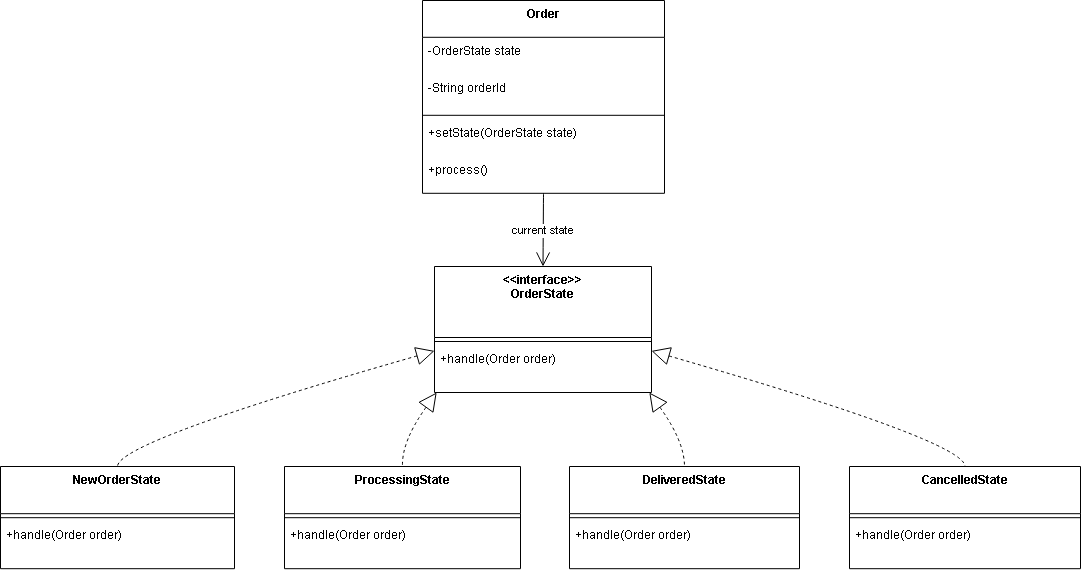

The diagram above was exported from draw.io. Its source (the exported page's mxGraphModel, read from the mxfile embedded in the PNG):
<mxGraphModel dx="1106" dy="605" grid="1" gridSize="10" guides="1" tooltips="1" connect="1" arrows="1" fold="1" page="1" pageScale="1" pageWidth="850" pageHeight="1100" math="0" shadow="0">
  <root>
    <mxCell id="0" />
    <mxCell id="1" parent="0" />
    <mxCell id="edge1" edge="1" parent="1" style="endArrow=block;html=1;" target="state">
      <mxGeometry relative="1" as="geometry">
        <mxPoint x="450" y="170" as="sourcePoint" />
      </mxGeometry>
    </mxCell>
    <mxCell id="edge2" edge="1" parent="1" source="newstate" style="endArrow=block;dashed=1;html=1;">
      <mxGeometry relative="1" as="geometry">
        <mxPoint x="376.19047619047615" y="320" as="targetPoint" />
      </mxGeometry>
    </mxCell>
    <mxCell id="edge3" edge="1" parent="1" source="processing" style="endArrow=block;dashed=1;html=1;">
      <mxGeometry relative="1" as="geometry">
        <mxPoint x="426.19047619047615" y="320" as="targetPoint" />
      </mxGeometry>
    </mxCell>
    <mxCell id="edge4" edge="1" parent="1" source="delivered" style="endArrow=block;dashed=1;html=1;">
      <mxGeometry relative="1" as="geometry">
        <mxPoint x="476.19047619047615" y="320" as="targetPoint" />
      </mxGeometry>
    </mxCell>
    <mxCell id="edge5" edge="1" parent="1" source="cancelled" style="endArrow=block;dashed=1;html=1;">
      <mxGeometry relative="1" as="geometry">
        <mxPoint x="526.1904761904761" y="320" as="targetPoint" />
      </mxGeometry>
    </mxCell>
    <mxCell id="7KiWG-gmsm-JjR68YgOj-1" parent="1" style="swimlane;fontStyle=1;align=center;verticalAlign=top;childLayout=stackLayout;horizontal=1;startSize=36.8;horizontalStack=0;resizeParent=1;resizeParentMax=0;resizeLast=0;collapsible=0;marginBottom=0;" value="Order" vertex="1">
      <mxGeometry height="192.8" width="242" x="472" y="560" as="geometry" />
    </mxCell>
    <mxCell id="7KiWG-gmsm-JjR68YgOj-2" parent="7KiWG-gmsm-JjR68YgOj-1" style="text;strokeColor=none;fillColor=none;align=left;verticalAlign=top;spacingLeft=4;spacingRight=4;overflow=hidden;rotatable=0;points=[[0,0.5],[1,0.5]];portConstraint=eastwest;" value="-OrderState state" vertex="1">
      <mxGeometry height="37" width="242" y="36.8" as="geometry" />
    </mxCell>
    <mxCell id="7KiWG-gmsm-JjR68YgOj-3" parent="7KiWG-gmsm-JjR68YgOj-1" style="text;strokeColor=none;fillColor=none;align=left;verticalAlign=top;spacingLeft=4;spacingRight=4;overflow=hidden;rotatable=0;points=[[0,0.5],[1,0.5]];portConstraint=eastwest;" value="-String orderId" vertex="1">
      <mxGeometry height="37" width="242" y="73.8" as="geometry" />
    </mxCell>
    <mxCell id="7KiWG-gmsm-JjR68YgOj-4" parent="7KiWG-gmsm-JjR68YgOj-1" style="line;strokeWidth=1;fillColor=none;align=left;verticalAlign=middle;spacingTop=-1;spacingLeft=3;spacingRight=3;rotatable=0;labelPosition=right;points=[];portConstraint=eastwest;strokeColor=inherit;" vertex="1">
      <mxGeometry height="8" width="242" y="110.8" as="geometry" />
    </mxCell>
    <mxCell id="7KiWG-gmsm-JjR68YgOj-5" parent="7KiWG-gmsm-JjR68YgOj-1" style="text;strokeColor=none;fillColor=none;align=left;verticalAlign=top;spacingLeft=4;spacingRight=4;overflow=hidden;rotatable=0;points=[[0,0.5],[1,0.5]];portConstraint=eastwest;" value="+setState(OrderState state)" vertex="1">
      <mxGeometry height="37" width="242" y="118.8" as="geometry" />
    </mxCell>
    <mxCell id="7KiWG-gmsm-JjR68YgOj-6" parent="7KiWG-gmsm-JjR68YgOj-1" style="text;strokeColor=none;fillColor=none;align=left;verticalAlign=top;spacingLeft=4;spacingRight=4;overflow=hidden;rotatable=0;points=[[0,0.5],[1,0.5]];portConstraint=eastwest;" value="+process()" vertex="1">
      <mxGeometry height="37" width="242" y="155.8" as="geometry" />
    </mxCell>
    <mxCell id="7KiWG-gmsm-JjR68YgOj-7" parent="1" style="swimlane;fontStyle=1;align=center;verticalAlign=top;childLayout=stackLayout;horizontal=1;startSize=71;horizontalStack=0;resizeParent=1;resizeParentMax=0;resizeLast=0;collapsible=0;marginBottom=0;" value="&lt;&lt;interface&gt;&gt;&#10;OrderState" vertex="1">
      <mxGeometry height="126" width="217" x="484" y="826" as="geometry" />
    </mxCell>
    <mxCell id="7KiWG-gmsm-JjR68YgOj-8" parent="7KiWG-gmsm-JjR68YgOj-7" style="line;strokeWidth=1;fillColor=none;align=left;verticalAlign=middle;spacingTop=-1;spacingLeft=3;spacingRight=3;rotatable=0;labelPosition=right;points=[];portConstraint=eastwest;strokeColor=inherit;" vertex="1">
      <mxGeometry height="8" width="217" y="71" as="geometry" />
    </mxCell>
    <mxCell id="7KiWG-gmsm-JjR68YgOj-9" parent="7KiWG-gmsm-JjR68YgOj-7" style="text;strokeColor=none;fillColor=none;align=left;verticalAlign=top;spacingLeft=4;spacingRight=4;overflow=hidden;rotatable=0;points=[[0,0.5],[1,0.5]];portConstraint=eastwest;" value="+handle(Order order)" vertex="1">
      <mxGeometry height="47" width="217" y="79" as="geometry" />
    </mxCell>
    <mxCell id="7KiWG-gmsm-JjR68YgOj-10" parent="1" style="swimlane;fontStyle=1;align=center;verticalAlign=top;childLayout=stackLayout;horizontal=1;startSize=47.2;horizontalStack=0;resizeParent=1;resizeParentMax=0;resizeLast=0;collapsible=0;marginBottom=0;" value="NewOrderState" vertex="1">
      <mxGeometry height="102.2" width="234" x="50" y="1026" as="geometry" />
    </mxCell>
    <mxCell id="7KiWG-gmsm-JjR68YgOj-11" parent="7KiWG-gmsm-JjR68YgOj-10" style="line;strokeWidth=1;fillColor=none;align=left;verticalAlign=middle;spacingTop=-1;spacingLeft=3;spacingRight=3;rotatable=0;labelPosition=right;points=[];portConstraint=eastwest;strokeColor=inherit;" vertex="1">
      <mxGeometry height="8" width="234" y="47.2" as="geometry" />
    </mxCell>
    <mxCell id="7KiWG-gmsm-JjR68YgOj-12" parent="7KiWG-gmsm-JjR68YgOj-10" style="text;strokeColor=none;fillColor=none;align=left;verticalAlign=top;spacingLeft=4;spacingRight=4;overflow=hidden;rotatable=0;points=[[0,0.5],[1,0.5]];portConstraint=eastwest;" value="+handle(Order order)" vertex="1">
      <mxGeometry height="47" width="234" y="55.2" as="geometry" />
    </mxCell>
    <mxCell id="7KiWG-gmsm-JjR68YgOj-13" parent="1" style="swimlane;fontStyle=1;align=center;verticalAlign=top;childLayout=stackLayout;horizontal=1;startSize=47.2;horizontalStack=0;resizeParent=1;resizeParentMax=0;resizeLast=0;collapsible=0;marginBottom=0;" value="ProcessingState" vertex="1">
      <mxGeometry height="102.2" width="236" x="334" y="1026" as="geometry" />
    </mxCell>
    <mxCell id="7KiWG-gmsm-JjR68YgOj-14" parent="7KiWG-gmsm-JjR68YgOj-13" style="line;strokeWidth=1;fillColor=none;align=left;verticalAlign=middle;spacingTop=-1;spacingLeft=3;spacingRight=3;rotatable=0;labelPosition=right;points=[];portConstraint=eastwest;strokeColor=inherit;" vertex="1">
      <mxGeometry height="8" width="236" y="47.2" as="geometry" />
    </mxCell>
    <mxCell id="7KiWG-gmsm-JjR68YgOj-15" parent="7KiWG-gmsm-JjR68YgOj-13" style="text;strokeColor=none;fillColor=none;align=left;verticalAlign=top;spacingLeft=4;spacingRight=4;overflow=hidden;rotatable=0;points=[[0,0.5],[1,0.5]];portConstraint=eastwest;" value="+handle(Order order)" vertex="1">
      <mxGeometry height="47" width="236" y="55.2" as="geometry" />
    </mxCell>
    <mxCell id="7KiWG-gmsm-JjR68YgOj-16" parent="1" style="swimlane;fontStyle=1;align=center;verticalAlign=top;childLayout=stackLayout;horizontal=1;startSize=47.2;horizontalStack=0;resizeParent=1;resizeParentMax=0;resizeLast=0;collapsible=0;marginBottom=0;" value="DeliveredState" vertex="1">
      <mxGeometry height="102.2" width="230" x="619" y="1026" as="geometry" />
    </mxCell>
    <mxCell id="7KiWG-gmsm-JjR68YgOj-17" parent="7KiWG-gmsm-JjR68YgOj-16" style="line;strokeWidth=1;fillColor=none;align=left;verticalAlign=middle;spacingTop=-1;spacingLeft=3;spacingRight=3;rotatable=0;labelPosition=right;points=[];portConstraint=eastwest;strokeColor=inherit;" vertex="1">
      <mxGeometry height="8" width="230" y="47.2" as="geometry" />
    </mxCell>
    <mxCell id="7KiWG-gmsm-JjR68YgOj-18" parent="7KiWG-gmsm-JjR68YgOj-16" style="text;strokeColor=none;fillColor=none;align=left;verticalAlign=top;spacingLeft=4;spacingRight=4;overflow=hidden;rotatable=0;points=[[0,0.5],[1,0.5]];portConstraint=eastwest;" value="+handle(Order order)" vertex="1">
      <mxGeometry height="47" width="230" y="55.2" as="geometry" />
    </mxCell>
    <mxCell id="7KiWG-gmsm-JjR68YgOj-19" parent="1" style="swimlane;fontStyle=1;align=center;verticalAlign=top;childLayout=stackLayout;horizontal=1;startSize=47.2;horizontalStack=0;resizeParent=1;resizeParentMax=0;resizeLast=0;collapsible=0;marginBottom=0;" value="CancelledState" vertex="1">
      <mxGeometry height="102.2" width="231" x="899" y="1026" as="geometry" />
    </mxCell>
    <mxCell id="7KiWG-gmsm-JjR68YgOj-20" parent="7KiWG-gmsm-JjR68YgOj-19" style="line;strokeWidth=1;fillColor=none;align=left;verticalAlign=middle;spacingTop=-1;spacingLeft=3;spacingRight=3;rotatable=0;labelPosition=right;points=[];portConstraint=eastwest;strokeColor=inherit;" vertex="1">
      <mxGeometry height="8" width="231" y="47.2" as="geometry" />
    </mxCell>
    <mxCell id="7KiWG-gmsm-JjR68YgOj-21" parent="7KiWG-gmsm-JjR68YgOj-19" style="text;strokeColor=none;fillColor=none;align=left;verticalAlign=top;spacingLeft=4;spacingRight=4;overflow=hidden;rotatable=0;points=[[0,0.5],[1,0.5]];portConstraint=eastwest;" value="+handle(Order order)" vertex="1">
      <mxGeometry height="47" width="231" y="55.2" as="geometry" />
    </mxCell>
    <mxCell id="7KiWG-gmsm-JjR68YgOj-22" edge="1" parent="1" source="7KiWG-gmsm-JjR68YgOj-1" style="curved=1;startArrow=none;endArrow=open;endSize=12;exitX=0.5;exitY=1;entryX=0.5;entryY=0;rounded=0;" target="7KiWG-gmsm-JjR68YgOj-7" value="current state">
      <mxGeometry relative="1" as="geometry">
        <Array as="points" />
      </mxGeometry>
    </mxCell>
    <mxCell id="7KiWG-gmsm-JjR68YgOj-23" edge="1" parent="1" source="7KiWG-gmsm-JjR68YgOj-7" style="curved=1;dashed=1;startArrow=block;startSize=16;startFill=0;endArrow=none;exitX=0;exitY=0.67;entryX=0.5;entryY=0;rounded=0;" target="7KiWG-gmsm-JjR68YgOj-10" value="">
      <mxGeometry relative="1" as="geometry">
        <Array as="points">
          <mxPoint x="167" y="1001" />
        </Array>
      </mxGeometry>
    </mxCell>
    <mxCell id="7KiWG-gmsm-JjR68YgOj-24" edge="1" parent="1" source="7KiWG-gmsm-JjR68YgOj-7" style="curved=1;dashed=1;startArrow=block;startSize=16;startFill=0;endArrow=none;exitX=0.01;exitY=1;entryX=0.5;entryY=0;rounded=0;" target="7KiWG-gmsm-JjR68YgOj-13" value="">
      <mxGeometry relative="1" as="geometry">
        <Array as="points">
          <mxPoint x="451" y="1001" />
        </Array>
      </mxGeometry>
    </mxCell>
    <mxCell id="7KiWG-gmsm-JjR68YgOj-25" edge="1" parent="1" source="7KiWG-gmsm-JjR68YgOj-7" style="curved=1;dashed=1;startArrow=block;startSize=16;startFill=0;endArrow=none;exitX=0.99;exitY=1;entryX=0.5;entryY=0;rounded=0;" target="7KiWG-gmsm-JjR68YgOj-16" value="">
      <mxGeometry relative="1" as="geometry">
        <Array as="points">
          <mxPoint x="734" y="1001" />
        </Array>
      </mxGeometry>
    </mxCell>
    <mxCell id="7KiWG-gmsm-JjR68YgOj-26" edge="1" parent="1" source="7KiWG-gmsm-JjR68YgOj-7" style="curved=1;dashed=1;startArrow=block;startSize=16;startFill=0;endArrow=none;exitX=1;exitY=0.67;entryX=0.5;entryY=0;rounded=0;" target="7KiWG-gmsm-JjR68YgOj-19" value="">
      <mxGeometry relative="1" as="geometry">
        <Array as="points">
          <mxPoint x="1015" y="1001" />
        </Array>
      </mxGeometry>
    </mxCell>
  </root>
</mxGraphModel>